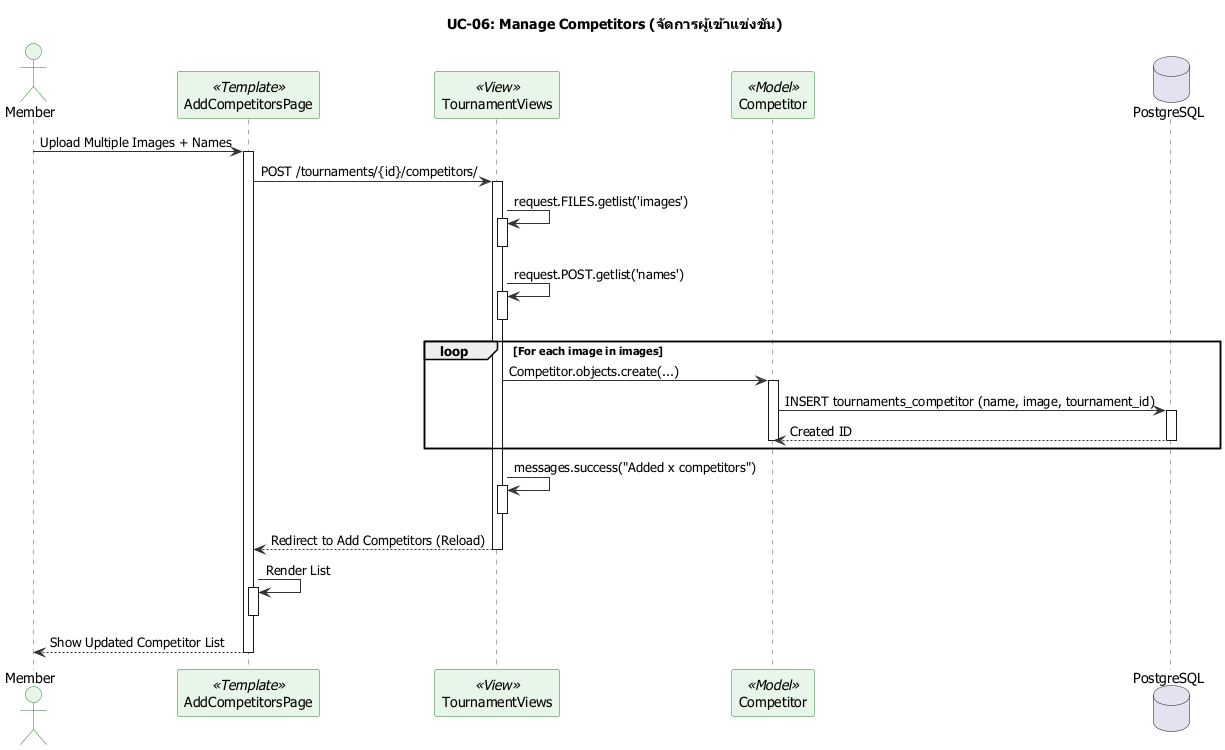

The diagram above was rendered by PlantUML. Its source (embedded in the PNG):
@startuml UC-06_Manage_Competitors

skinparam defaultFontName "Tahoma"
skinparam shadowing false
skinparam backgroundColor White
skinparam sequence {
    ArrowColor #333333
    LifeLineBorderColor #555555
    ParticipantBackgroundColor #E8F5E9
    ParticipantBorderColor #2E7D32
    ActorBackgroundColor #E8F5E9
    ActorBorderColor #2E7D32
}

title UC-06: Manage Competitors (จัดการผู้เข้าแข่งขัน)

actor "Member" as M
participant "AddCompetitorsPage" as UI <<Template>>
participant "TournamentViews" as V <<View>>
participant "Competitor" as C <<Model>>
database "PostgreSQL" as DB

M -> UI : Upload Multiple Images + Names
activate UI
UI -> V : POST /tournaments/{id}/competitors/
activate V
    V -> V : request.FILES.getlist('images')
    activate V
    deactivate V
    
    V -> V : request.POST.getlist('names')
    activate V
    deactivate V
    
    loop For each image in images
        V -> C : Competitor.objects.create(...)
        activate C
            C -> DB : INSERT tournaments_competitor (name, image, tournament_id)
            activate DB
            DB --> C : Created ID
            deactivate DB
        deactivate C
    end
    
    V -> V : messages.success("Added x competitors")
    activate V
    deactivate V
    
    V --> UI : Redirect to Add Competitors (Reload)
deactivate V
UI -> UI : Render List
activate UI
deactivate UI
UI --> M : Show Updated Competitor List
deactivate UI

@enduml